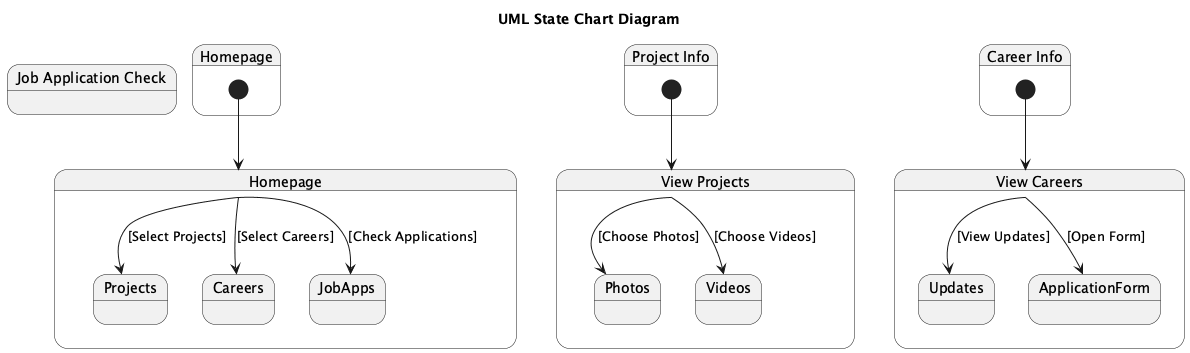

The diagram above was rendered by PlantUML. Its source (embedded in the PNG):
@startuml
title UML State Chart Diagram

state Homepage {
  [*] --> HomePage
}

state "Homepage" as HomePage {
  HomePage --> Projects : [Select Projects]
  HomePage --> Careers : [Select Careers]
  HomePage --> JobApps : [Check Applications]
}

state "Project Info" as ProjectInfo {
  [*] --> ViewProjects
}

state "View Projects" as ViewProjects {
  ViewProjects --> Photos : [Choose Photos]
  ViewProjects --> Videos : [Choose Videos]
}

state "Career Info" as CareerInfo {
  [*] --> ViewCareers
}

state "View Careers" as ViewCareers {
  ViewCareers --> Updates : [View Updates]
  ViewCareers --> ApplicationForm : [Open Form]
}

state "Job Application Check" as JobAppCheck
@enduml